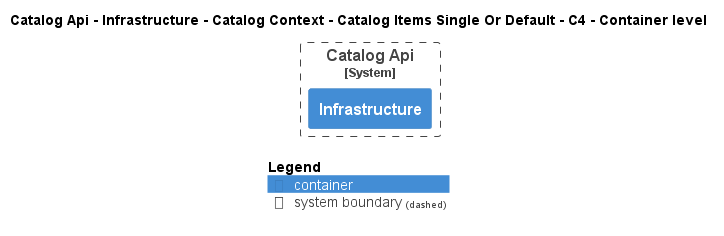

The diagram above was rendered by PlantUML. Its source (embedded in the PNG):
@startuml
!pragma layout smetana
!include ..\..\..\..\..\..\..\..\..\..\..\.c4s\C4_Container.puml

AddElementTag("c4interflow:lifecycle:new", $bgColor=green, $fontColor=#ffffff, $borderColor=green, $shadowing="False")
AddElementTag("c4interflow:lifecycle:changed", $bgColor=orange, $fontColor=#ffffff, $borderColor=orange, $shadowing="False")
AddElementTag("c4interflow:lifecycle:removed", $bgColor=red, $fontColor=#ffffff, $borderColor=red, $shadowing="False")

AddRelTag("c4interflow:lifecycle:new", $textColor=green, $lineColor=green)
AddRelTag("c4interflow:lifecycle:changed", $textColor=orange, $lineColor=orange)
AddRelTag("c4interflow:lifecycle:removed", $textColor=red, $lineColor=red)

SHOW_PERSON_PORTRAIT()
LAYOUT_TOP_DOWN()

skinparam linetype polyline

title Catalog Api - Infrastructure - Catalog Context - Catalog Items Single Or Default - C4 - Container level


System_Boundary(dotnet.eShop.Architecture.SoftwareSystems.CatalogApi, "Catalog Api") {
    Container(dotnet.eShop.Architecture.SoftwareSystems.CatalogApi.Containers.Infrastructure, "Infrastructure", "", "")
}



SHOW_LEGEND()
@enduml